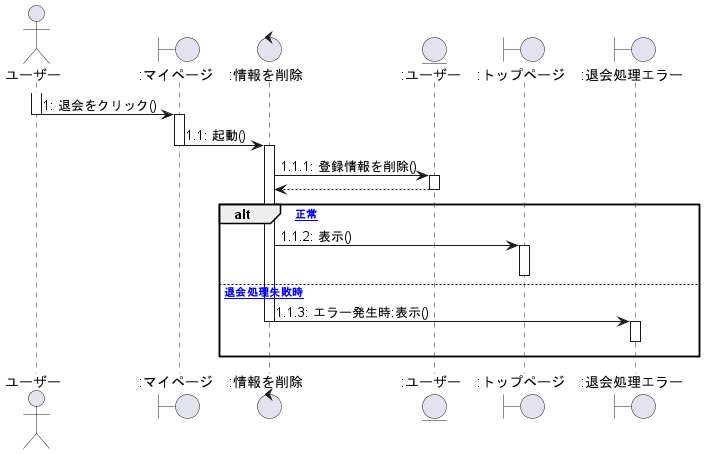

The diagram above was rendered by PlantUML. Its source (embedded in the PNG):
@startuml システム退会

actor ユーザー as 0
Boundary ":マイページ" as a
Control ":情報を削除" as b
Entity ":ユーザー" as c
Boundary ":トップページ" as d
Boundary ":退会処理エラー" as e

activate 0
    0 -> a :1: 退会をクリック()
deactivate 0
activate a
    a -> b :1.1: 起動()
deactivate a
activate b
    b -> c :1.1.1: 登録情報を削除()
activate c
    b <-- c
deactivate c
alt [正常]
    b -> d :1.1.2: 表示()
activate d
deactivate d
else [退会処理失敗時]
    b -> e :1.1.3: エラー発生時:表示()
deactivate b
activate e
e -[hidden]-> e
deactivate e
end

@enduml